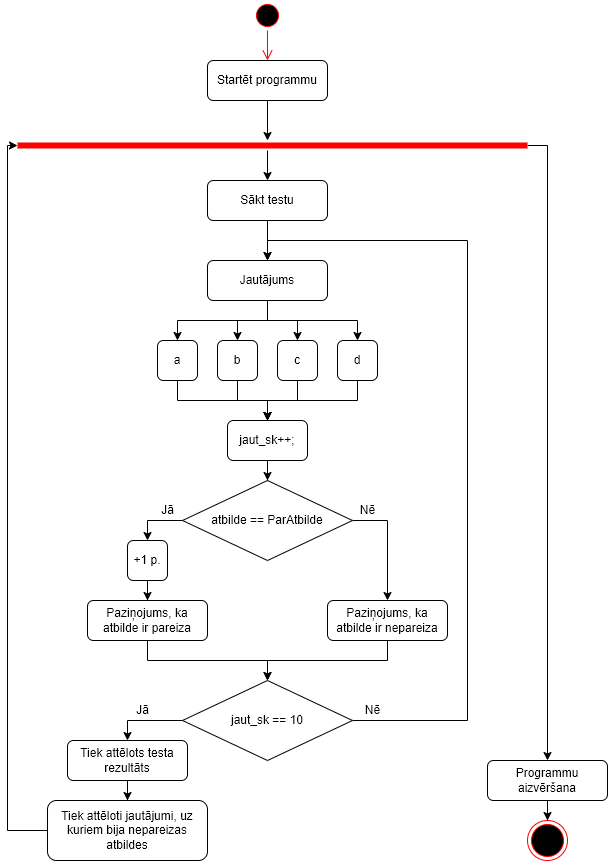

The diagram above was exported from draw.io. Its source (the exported page's mxGraphModel, read from the mxfile embedded in the PNG):
<mxGraphModel dx="835" dy="952" grid="1" gridSize="10" guides="1" tooltips="1" connect="1" arrows="1" fold="1" page="1" pageScale="1" pageWidth="827" pageHeight="1169" math="0" shadow="0">
  <root>
    <mxCell id="0" />
    <mxCell id="1" parent="0" />
    <mxCell id="9D-Xl9F3WN8WLVEu9RI6-1" value="" style="ellipse;html=1;shape=startState;fillColor=#000000;strokeColor=#ff0000;" vertex="1" parent="1">
      <mxGeometry x="1205" y="60" width="30" height="30" as="geometry" />
    </mxCell>
    <mxCell id="9D-Xl9F3WN8WLVEu9RI6-2" value="" style="edgeStyle=orthogonalEdgeStyle;html=1;verticalAlign=bottom;endArrow=open;endSize=8;strokeColor=#ff0000;rounded=0;entryX=0.5;entryY=0;entryDx=0;entryDy=0;" edge="1" parent="1" source="9D-Xl9F3WN8WLVEu9RI6-1" target="9D-Xl9F3WN8WLVEu9RI6-4">
      <mxGeometry relative="1" as="geometry">
        <mxPoint x="1220" y="130" as="targetPoint" />
      </mxGeometry>
    </mxCell>
    <mxCell id="9D-Xl9F3WN8WLVEu9RI6-3" style="edgeStyle=orthogonalEdgeStyle;rounded=0;orthogonalLoop=1;jettySize=auto;html=1;" edge="1" parent="1" source="9D-Xl9F3WN8WLVEu9RI6-4">
      <mxGeometry relative="1" as="geometry">
        <mxPoint x="1220" y="200" as="targetPoint" />
      </mxGeometry>
    </mxCell>
    <mxCell id="9D-Xl9F3WN8WLVEu9RI6-4" value="Startēt programmu" style="rounded=1;whiteSpace=wrap;html=1;" vertex="1" parent="1">
      <mxGeometry x="1160" y="120" width="120" height="40" as="geometry" />
    </mxCell>
    <mxCell id="9D-Xl9F3WN8WLVEu9RI6-5" style="edgeStyle=orthogonalEdgeStyle;rounded=0;orthogonalLoop=1;jettySize=auto;html=1;entryX=0.5;entryY=0;entryDx=0;entryDy=0;" edge="1" parent="1" source="9D-Xl9F3WN8WLVEu9RI6-6" target="9D-Xl9F3WN8WLVEu9RI6-12">
      <mxGeometry relative="1" as="geometry">
        <Array as="points">
          <mxPoint x="1500" y="205" />
        </Array>
      </mxGeometry>
    </mxCell>
    <mxCell id="9D-Xl9F3WN8WLVEu9RI6-6" value="" style="shape=line;html=1;strokeWidth=6;strokeColor=#ff0000;" vertex="1" parent="1">
      <mxGeometry x="970" y="200" width="510" height="10" as="geometry" />
    </mxCell>
    <mxCell id="9D-Xl9F3WN8WLVEu9RI6-7" style="edgeStyle=orthogonalEdgeStyle;rounded=0;orthogonalLoop=1;jettySize=auto;html=1;" edge="1" parent="1">
      <mxGeometry relative="1" as="geometry">
        <mxPoint x="1220" y="240" as="targetPoint" />
        <mxPoint x="1220" y="210" as="sourcePoint" />
      </mxGeometry>
    </mxCell>
    <mxCell id="9D-Xl9F3WN8WLVEu9RI6-8" style="edgeStyle=orthogonalEdgeStyle;rounded=0;orthogonalLoop=1;jettySize=auto;html=1;entryX=0.5;entryY=0;entryDx=0;entryDy=0;" edge="1" parent="1" source="9D-Xl9F3WN8WLVEu9RI6-9" target="9D-Xl9F3WN8WLVEu9RI6-17">
      <mxGeometry relative="1" as="geometry" />
    </mxCell>
    <mxCell id="9D-Xl9F3WN8WLVEu9RI6-9" value="Sākt testu" style="rounded=1;whiteSpace=wrap;html=1;" vertex="1" parent="1">
      <mxGeometry x="1160" y="240" width="120" height="40" as="geometry" />
    </mxCell>
    <mxCell id="9D-Xl9F3WN8WLVEu9RI6-10" value="" style="ellipse;html=1;shape=endState;fillColor=#000000;strokeColor=#ff0000;" vertex="1" parent="1">
      <mxGeometry x="1480" y="880" width="40" height="40" as="geometry" />
    </mxCell>
    <mxCell id="9D-Xl9F3WN8WLVEu9RI6-11" style="edgeStyle=orthogonalEdgeStyle;rounded=0;orthogonalLoop=1;jettySize=auto;html=1;entryX=0.5;entryY=0;entryDx=0;entryDy=0;" edge="1" parent="1" source="9D-Xl9F3WN8WLVEu9RI6-12" target="9D-Xl9F3WN8WLVEu9RI6-10">
      <mxGeometry relative="1" as="geometry" />
    </mxCell>
    <mxCell id="9D-Xl9F3WN8WLVEu9RI6-12" value="Programmu aizvēršana" style="rounded=1;whiteSpace=wrap;html=1;" vertex="1" parent="1">
      <mxGeometry x="1440" y="820" width="120" height="40" as="geometry" />
    </mxCell>
    <mxCell id="9D-Xl9F3WN8WLVEu9RI6-13" style="edgeStyle=orthogonalEdgeStyle;rounded=0;orthogonalLoop=1;jettySize=auto;html=1;entryX=0.5;entryY=0;entryDx=0;entryDy=0;" edge="1" parent="1" source="9D-Xl9F3WN8WLVEu9RI6-17" target="9D-Xl9F3WN8WLVEu9RI6-19">
      <mxGeometry relative="1" as="geometry">
        <Array as="points">
          <mxPoint x="1220" y="380" />
          <mxPoint x="1130" y="380" />
        </Array>
      </mxGeometry>
    </mxCell>
    <mxCell id="9D-Xl9F3WN8WLVEu9RI6-14" style="edgeStyle=orthogonalEdgeStyle;rounded=0;orthogonalLoop=1;jettySize=auto;html=1;entryX=0.5;entryY=0;entryDx=0;entryDy=0;" edge="1" parent="1" source="9D-Xl9F3WN8WLVEu9RI6-17" target="9D-Xl9F3WN8WLVEu9RI6-21">
      <mxGeometry relative="1" as="geometry" />
    </mxCell>
    <mxCell id="9D-Xl9F3WN8WLVEu9RI6-15" style="edgeStyle=orthogonalEdgeStyle;rounded=0;orthogonalLoop=1;jettySize=auto;html=1;entryX=0.5;entryY=0;entryDx=0;entryDy=0;" edge="1" parent="1" source="9D-Xl9F3WN8WLVEu9RI6-17" target="9D-Xl9F3WN8WLVEu9RI6-23">
      <mxGeometry relative="1" as="geometry" />
    </mxCell>
    <mxCell id="9D-Xl9F3WN8WLVEu9RI6-16" style="edgeStyle=orthogonalEdgeStyle;rounded=0;orthogonalLoop=1;jettySize=auto;html=1;entryX=0.5;entryY=0;entryDx=0;entryDy=0;" edge="1" parent="1" source="9D-Xl9F3WN8WLVEu9RI6-17" target="9D-Xl9F3WN8WLVEu9RI6-25">
      <mxGeometry relative="1" as="geometry">
        <Array as="points">
          <mxPoint x="1220" y="380" />
          <mxPoint x="1310" y="380" />
        </Array>
      </mxGeometry>
    </mxCell>
    <mxCell id="9D-Xl9F3WN8WLVEu9RI6-17" value="Jautājums" style="rounded=1;whiteSpace=wrap;html=1;" vertex="1" parent="1">
      <mxGeometry x="1160" y="320" width="120" height="40" as="geometry" />
    </mxCell>
    <mxCell id="9D-Xl9F3WN8WLVEu9RI6-18" style="edgeStyle=orthogonalEdgeStyle;rounded=0;orthogonalLoop=1;jettySize=auto;html=1;entryX=0.5;entryY=0;entryDx=0;entryDy=0;" edge="1" parent="1" source="9D-Xl9F3WN8WLVEu9RI6-19" target="9D-Xl9F3WN8WLVEu9RI6-35">
      <mxGeometry relative="1" as="geometry">
        <Array as="points">
          <mxPoint x="1130" y="460" />
          <mxPoint x="1220" y="460" />
        </Array>
      </mxGeometry>
    </mxCell>
    <mxCell id="9D-Xl9F3WN8WLVEu9RI6-19" value="a" style="rounded=1;whiteSpace=wrap;html=1;" vertex="1" parent="1">
      <mxGeometry x="1110" y="400" width="40" height="40" as="geometry" />
    </mxCell>
    <mxCell id="9D-Xl9F3WN8WLVEu9RI6-20" style="edgeStyle=orthogonalEdgeStyle;rounded=0;orthogonalLoop=1;jettySize=auto;html=1;entryX=0.5;entryY=0;entryDx=0;entryDy=0;" edge="1" parent="1" source="9D-Xl9F3WN8WLVEu9RI6-21" target="9D-Xl9F3WN8WLVEu9RI6-35">
      <mxGeometry relative="1" as="geometry" />
    </mxCell>
    <mxCell id="9D-Xl9F3WN8WLVEu9RI6-21" value="b" style="rounded=1;whiteSpace=wrap;html=1;" vertex="1" parent="1">
      <mxGeometry x="1170" y="400" width="40" height="40" as="geometry" />
    </mxCell>
    <mxCell id="9D-Xl9F3WN8WLVEu9RI6-22" style="edgeStyle=orthogonalEdgeStyle;rounded=0;orthogonalLoop=1;jettySize=auto;html=1;entryX=0.5;entryY=0;entryDx=0;entryDy=0;" edge="1" parent="1" source="9D-Xl9F3WN8WLVEu9RI6-23" target="9D-Xl9F3WN8WLVEu9RI6-35">
      <mxGeometry relative="1" as="geometry" />
    </mxCell>
    <mxCell id="9D-Xl9F3WN8WLVEu9RI6-23" value="c" style="rounded=1;whiteSpace=wrap;html=1;" vertex="1" parent="1">
      <mxGeometry x="1230" y="400" width="40" height="40" as="geometry" />
    </mxCell>
    <mxCell id="9D-Xl9F3WN8WLVEu9RI6-24" style="edgeStyle=orthogonalEdgeStyle;rounded=0;orthogonalLoop=1;jettySize=auto;html=1;entryX=0.5;entryY=0;entryDx=0;entryDy=0;" edge="1" parent="1" source="9D-Xl9F3WN8WLVEu9RI6-25" target="9D-Xl9F3WN8WLVEu9RI6-35">
      <mxGeometry relative="1" as="geometry">
        <Array as="points">
          <mxPoint x="1310" y="460" />
          <mxPoint x="1220" y="460" />
        </Array>
      </mxGeometry>
    </mxCell>
    <mxCell id="9D-Xl9F3WN8WLVEu9RI6-25" value="d" style="rounded=1;whiteSpace=wrap;html=1;" vertex="1" parent="1">
      <mxGeometry x="1290" y="400" width="40" height="40" as="geometry" />
    </mxCell>
    <mxCell id="9D-Xl9F3WN8WLVEu9RI6-26" style="edgeStyle=orthogonalEdgeStyle;rounded=0;orthogonalLoop=1;jettySize=auto;html=1;entryX=0.5;entryY=0;entryDx=0;entryDy=0;" edge="1" parent="1" source="9D-Xl9F3WN8WLVEu9RI6-28" target="9D-Xl9F3WN8WLVEu9RI6-30">
      <mxGeometry relative="1" as="geometry" />
    </mxCell>
    <mxCell id="9D-Xl9F3WN8WLVEu9RI6-27" style="edgeStyle=orthogonalEdgeStyle;rounded=0;orthogonalLoop=1;jettySize=auto;html=1;entryX=0.5;entryY=0;entryDx=0;entryDy=0;" edge="1" parent="1" source="9D-Xl9F3WN8WLVEu9RI6-28" target="9D-Xl9F3WN8WLVEu9RI6-40">
      <mxGeometry relative="1" as="geometry">
        <Array as="points">
          <mxPoint x="1340" y="580" />
        </Array>
      </mxGeometry>
    </mxCell>
    <mxCell id="9D-Xl9F3WN8WLVEu9RI6-28" value="atbilde == ParAtbilde" style="rhombus;whiteSpace=wrap;html=1;" vertex="1" parent="1">
      <mxGeometry x="1135" y="540" width="170" height="80" as="geometry" />
    </mxCell>
    <mxCell id="9D-Xl9F3WN8WLVEu9RI6-29" style="edgeStyle=orthogonalEdgeStyle;rounded=0;orthogonalLoop=1;jettySize=auto;html=1;entryX=0.5;entryY=0;entryDx=0;entryDy=0;" edge="1" parent="1" source="9D-Xl9F3WN8WLVEu9RI6-30" target="9D-Xl9F3WN8WLVEu9RI6-38">
      <mxGeometry relative="1" as="geometry" />
    </mxCell>
    <mxCell id="9D-Xl9F3WN8WLVEu9RI6-30" value="+1 p." style="rounded=1;whiteSpace=wrap;html=1;" vertex="1" parent="1">
      <mxGeometry x="1080" y="600" width="40" height="40" as="geometry" />
    </mxCell>
    <mxCell id="9D-Xl9F3WN8WLVEu9RI6-31" style="edgeStyle=orthogonalEdgeStyle;rounded=0;orthogonalLoop=1;jettySize=auto;html=1;entryX=0.5;entryY=0;entryDx=0;entryDy=0;" edge="1" parent="1" source="9D-Xl9F3WN8WLVEu9RI6-33" target="9D-Xl9F3WN8WLVEu9RI6-43">
      <mxGeometry relative="1" as="geometry">
        <Array as="points">
          <mxPoint x="1080" y="780" />
        </Array>
      </mxGeometry>
    </mxCell>
    <mxCell id="9D-Xl9F3WN8WLVEu9RI6-32" style="edgeStyle=orthogonalEdgeStyle;rounded=0;orthogonalLoop=1;jettySize=auto;html=1;" edge="1" parent="1" source="9D-Xl9F3WN8WLVEu9RI6-33">
      <mxGeometry relative="1" as="geometry">
        <mxPoint x="1220" y="320" as="targetPoint" />
        <Array as="points">
          <mxPoint x="1420" y="780" />
          <mxPoint x="1420" y="300" />
          <mxPoint x="1220" y="300" />
        </Array>
      </mxGeometry>
    </mxCell>
    <mxCell id="9D-Xl9F3WN8WLVEu9RI6-33" value="jaut_sk == 10" style="rhombus;whiteSpace=wrap;html=1;" vertex="1" parent="1">
      <mxGeometry x="1135" y="740" width="170" height="80" as="geometry" />
    </mxCell>
    <mxCell id="9D-Xl9F3WN8WLVEu9RI6-34" style="edgeStyle=orthogonalEdgeStyle;rounded=0;orthogonalLoop=1;jettySize=auto;html=1;entryX=0.5;entryY=0;entryDx=0;entryDy=0;" edge="1" parent="1" source="9D-Xl9F3WN8WLVEu9RI6-35" target="9D-Xl9F3WN8WLVEu9RI6-28">
      <mxGeometry relative="1" as="geometry" />
    </mxCell>
    <mxCell id="9D-Xl9F3WN8WLVEu9RI6-35" value="jaut_sk++;" style="rounded=1;whiteSpace=wrap;html=1;" vertex="1" parent="1">
      <mxGeometry x="1180" y="480" width="80" height="40" as="geometry" />
    </mxCell>
    <mxCell id="9D-Xl9F3WN8WLVEu9RI6-36" value="Jā" style="text;html=1;align=center;verticalAlign=middle;resizable=0;points=[];autosize=1;strokeColor=none;fillColor=none;" vertex="1" parent="1">
      <mxGeometry x="1105" y="560" width="30" height="20" as="geometry" />
    </mxCell>
    <mxCell id="9D-Xl9F3WN8WLVEu9RI6-37" style="edgeStyle=orthogonalEdgeStyle;rounded=0;orthogonalLoop=1;jettySize=auto;html=1;entryX=0.5;entryY=0;entryDx=0;entryDy=0;" edge="1" parent="1" source="9D-Xl9F3WN8WLVEu9RI6-38" target="9D-Xl9F3WN8WLVEu9RI6-33">
      <mxGeometry relative="1" as="geometry" />
    </mxCell>
    <mxCell id="9D-Xl9F3WN8WLVEu9RI6-38" value="Paziņojums, ka atbilde ir pareiza" style="rounded=1;whiteSpace=wrap;html=1;" vertex="1" parent="1">
      <mxGeometry x="1040" y="660" width="120" height="40" as="geometry" />
    </mxCell>
    <mxCell id="9D-Xl9F3WN8WLVEu9RI6-39" style="edgeStyle=orthogonalEdgeStyle;rounded=0;orthogonalLoop=1;jettySize=auto;html=1;entryX=0.5;entryY=0;entryDx=0;entryDy=0;" edge="1" parent="1" source="9D-Xl9F3WN8WLVEu9RI6-40" target="9D-Xl9F3WN8WLVEu9RI6-33">
      <mxGeometry relative="1" as="geometry" />
    </mxCell>
    <mxCell id="9D-Xl9F3WN8WLVEu9RI6-40" value="Paziņojums, ka atbilde ir nepareiza" style="rounded=1;whiteSpace=wrap;html=1;" vertex="1" parent="1">
      <mxGeometry x="1280" y="660" width="120" height="40" as="geometry" />
    </mxCell>
    <mxCell id="9D-Xl9F3WN8WLVEu9RI6-41" value="Jā" style="text;html=1;align=center;verticalAlign=middle;resizable=0;points=[];autosize=1;strokeColor=none;fillColor=none;" vertex="1" parent="1">
      <mxGeometry x="1080" y="760" width="30" height="20" as="geometry" />
    </mxCell>
    <mxCell id="9D-Xl9F3WN8WLVEu9RI6-42" style="edgeStyle=orthogonalEdgeStyle;rounded=0;orthogonalLoop=1;jettySize=auto;html=1;entryX=0.5;entryY=0;entryDx=0;entryDy=0;" edge="1" parent="1" source="9D-Xl9F3WN8WLVEu9RI6-43" target="9D-Xl9F3WN8WLVEu9RI6-45">
      <mxGeometry relative="1" as="geometry" />
    </mxCell>
    <mxCell id="9D-Xl9F3WN8WLVEu9RI6-43" value="Tiek attēlots testa rezultāts" style="rounded=1;whiteSpace=wrap;html=1;" vertex="1" parent="1">
      <mxGeometry x="1020" y="800" width="120" height="40" as="geometry" />
    </mxCell>
    <mxCell id="9D-Xl9F3WN8WLVEu9RI6-44" style="edgeStyle=orthogonalEdgeStyle;rounded=0;orthogonalLoop=1;jettySize=auto;html=1;entryX=0;entryY=0.5;entryDx=0;entryDy=0;entryPerimeter=0;" edge="1" parent="1" source="9D-Xl9F3WN8WLVEu9RI6-45" target="9D-Xl9F3WN8WLVEu9RI6-6">
      <mxGeometry relative="1" as="geometry">
        <Array as="points">
          <mxPoint x="960" y="890" />
          <mxPoint x="960" y="205" />
        </Array>
      </mxGeometry>
    </mxCell>
    <mxCell id="9D-Xl9F3WN8WLVEu9RI6-45" value="Tiek attēloti jautājumi, uz kuriem bija nepareizas atbildes" style="rounded=1;whiteSpace=wrap;html=1;" vertex="1" parent="1">
      <mxGeometry x="1000" y="860" width="160" height="60" as="geometry" />
    </mxCell>
    <mxCell id="9D-Xl9F3WN8WLVEu9RI6-46" value="Nē" style="text;html=1;align=center;verticalAlign=middle;resizable=0;points=[];autosize=1;strokeColor=none;fillColor=none;" vertex="1" parent="1">
      <mxGeometry x="1310" y="760" width="30" height="20" as="geometry" />
    </mxCell>
    <mxCell id="9D-Xl9F3WN8WLVEu9RI6-47" value="Nē" style="text;html=1;align=center;verticalAlign=middle;resizable=0;points=[];autosize=1;strokeColor=none;fillColor=none;" vertex="1" parent="1">
      <mxGeometry x="1305" y="560" width="30" height="20" as="geometry" />
    </mxCell>
  </root>
</mxGraphModel>